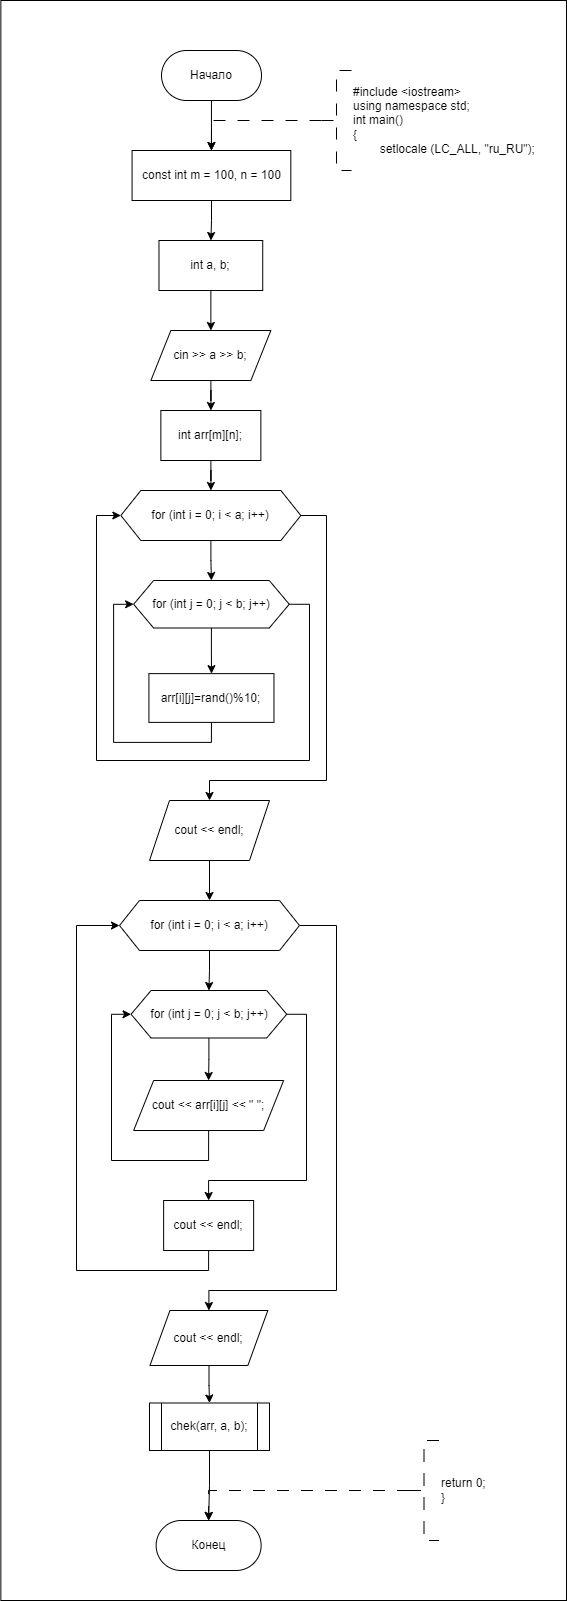

The diagram above was exported from draw.io. Its source (the exported page's mxGraphModel, read from the mxfile embedded in the PNG):
<mxGraphModel dx="1441" dy="956" grid="1" gridSize="10" guides="1" tooltips="1" connect="1" arrows="1" fold="1" page="1" pageScale="1" pageWidth="827" pageHeight="1169" math="0" shadow="0">
  <root>
    <mxCell id="WIyWlLk6GJQsqaUBKTNV-0" />
    <mxCell id="WIyWlLk6GJQsqaUBKTNV-1" parent="WIyWlLk6GJQsqaUBKTNV-0" />
    <mxCell id="-CVrZe_w8uL3fx_2gxbg-1" value="" style="rounded=0;whiteSpace=wrap;html=1;" vertex="1" parent="WIyWlLk6GJQsqaUBKTNV-1">
      <mxGeometry x="144.36" y="150" width="565.64" height="1600" as="geometry" />
    </mxCell>
    <mxCell id="cIA8ymqUoOUv_UjENAOg-0" value="" style="edgeStyle=orthogonalEdgeStyle;rounded=0;orthogonalLoop=1;jettySize=auto;html=1;entryX=0.5;entryY=0;entryDx=0;entryDy=0;" parent="WIyWlLk6GJQsqaUBKTNV-1" source="cIA8ymqUoOUv_UjENAOg-1" target="cIA8ymqUoOUv_UjENAOg-6" edge="1">
      <mxGeometry relative="1" as="geometry">
        <mxPoint x="354.40999999999997" y="300" as="targetPoint" />
      </mxGeometry>
    </mxCell>
    <mxCell id="cIA8ymqUoOUv_UjENAOg-1" value="Начало" style="rounded=1;whiteSpace=wrap;html=1;arcSize=50;" parent="WIyWlLk6GJQsqaUBKTNV-1" vertex="1">
      <mxGeometry x="305.01" y="200" width="100" height="50" as="geometry" />
    </mxCell>
    <mxCell id="cIA8ymqUoOUv_UjENAOg-3" value="" style="edgeStyle=orthogonalEdgeStyle;rounded=0;orthogonalLoop=1;jettySize=auto;html=1;strokeWidth=1;dashed=1;dashPattern=12 12;entryX=0.5;entryY=0;entryDx=0;entryDy=0;" parent="WIyWlLk6GJQsqaUBKTNV-1" source="cIA8ymqUoOUv_UjENAOg-4" target="cIA8ymqUoOUv_UjENAOg-6" edge="1">
      <mxGeometry relative="1" as="geometry">
        <Array as="points">
          <mxPoint x="355.01" y="270" />
        </Array>
        <mxPoint x="355.03857142857134" y="300" as="targetPoint" />
      </mxGeometry>
    </mxCell>
    <mxCell id="cIA8ymqUoOUv_UjENAOg-4" value="#include &amp;lt;iostream&amp;gt;&lt;br&gt;using namespace std;&lt;br&gt;int main()&lt;br&gt;{&lt;br&gt;&lt;span style=&quot;white-space: pre;&quot;&gt;&#09;&lt;/span&gt;setlocale (LC_ALL, &quot;ru_RU&quot;);" style="strokeWidth=1;html=1;shape=mxgraph.flowchart.annotation_2;align=left;labelPosition=right;pointerEvents=1;dashed=1;dashPattern=12 12;" parent="WIyWlLk6GJQsqaUBKTNV-1" vertex="1">
      <mxGeometry x="465.01" y="220" width="30" height="100" as="geometry" />
    </mxCell>
    <mxCell id="cIA8ymqUoOUv_UjENAOg-114" value="" style="edgeStyle=orthogonalEdgeStyle;rounded=0;orthogonalLoop=1;jettySize=auto;html=1;" parent="WIyWlLk6GJQsqaUBKTNV-1" source="cIA8ymqUoOUv_UjENAOg-6" target="cIA8ymqUoOUv_UjENAOg-8" edge="1">
      <mxGeometry relative="1" as="geometry" />
    </mxCell>
    <mxCell id="cIA8ymqUoOUv_UjENAOg-6" value="const int m = 100, n = 100" style="rounded=0;whiteSpace=wrap;html=1;" parent="WIyWlLk6GJQsqaUBKTNV-1" vertex="1">
      <mxGeometry x="275.57" y="300" width="158.76" height="50" as="geometry" />
    </mxCell>
    <mxCell id="cIA8ymqUoOUv_UjENAOg-83" value="" style="edgeStyle=orthogonalEdgeStyle;rounded=0;orthogonalLoop=1;jettySize=auto;html=1;entryX=0.5;entryY=0;entryDx=0;entryDy=0;" parent="WIyWlLk6GJQsqaUBKTNV-1" source="cIA8ymqUoOUv_UjENAOg-8" target="cIA8ymqUoOUv_UjENAOg-86" edge="1">
      <mxGeometry relative="1" as="geometry">
        <mxPoint x="354.37931034482745" y="470.0000000000001" as="targetPoint" />
        <Array as="points" />
      </mxGeometry>
    </mxCell>
    <mxCell id="cIA8ymqUoOUv_UjENAOg-8" value="int a, b;" style="rounded=0;whiteSpace=wrap;html=1;" parent="WIyWlLk6GJQsqaUBKTNV-1" vertex="1">
      <mxGeometry x="302.48" y="390" width="103.75" height="50" as="geometry" />
    </mxCell>
    <mxCell id="hrHTVoRytlmqjSQeh6ne-134" value="" style="edgeStyle=orthogonalEdgeStyle;rounded=0;orthogonalLoop=1;jettySize=auto;html=1;" parent="WIyWlLk6GJQsqaUBKTNV-1" source="cIA8ymqUoOUv_UjENAOg-13" target="hrHTVoRytlmqjSQeh6ne-133" edge="1">
      <mxGeometry relative="1" as="geometry" />
    </mxCell>
    <mxCell id="hrHTVoRytlmqjSQeh6ne-142" style="edgeStyle=orthogonalEdgeStyle;rounded=0;orthogonalLoop=1;jettySize=auto;html=1;exitX=1;exitY=0.5;exitDx=0;exitDy=0;entryX=0.5;entryY=0;entryDx=0;entryDy=0;" parent="WIyWlLk6GJQsqaUBKTNV-1" source="cIA8ymqUoOUv_UjENAOg-13" target="hrHTVoRytlmqjSQeh6ne-140" edge="1">
      <mxGeometry relative="1" as="geometry">
        <Array as="points">
          <mxPoint x="470" y="665" />
          <mxPoint x="470" y="930" />
          <mxPoint x="353" y="930" />
        </Array>
      </mxGeometry>
    </mxCell>
    <mxCell id="cIA8ymqUoOUv_UjENAOg-13" value="for (int i = 0; i &amp;lt; a; i++)" style="shape=hexagon;perimeter=hexagonPerimeter2;whiteSpace=wrap;html=1;fixedSize=1;rounded=0;" parent="WIyWlLk6GJQsqaUBKTNV-1" vertex="1">
      <mxGeometry x="264.36" y="640" width="180" height="50" as="geometry" />
    </mxCell>
    <mxCell id="cIA8ymqUoOUv_UjENAOg-73" value="Конец" style="rounded=1;whiteSpace=wrap;html=1;arcSize=50;" parent="WIyWlLk6GJQsqaUBKTNV-1" vertex="1">
      <mxGeometry x="299.63" y="1670" width="105" height="50" as="geometry" />
    </mxCell>
    <mxCell id="hrHTVoRytlmqjSQeh6ne-163" style="edgeStyle=orthogonalEdgeStyle;rounded=0;orthogonalLoop=1;jettySize=auto;html=1;exitX=0;exitY=0.5;exitDx=0;exitDy=0;exitPerimeter=0;entryX=0.5;entryY=0;entryDx=0;entryDy=0;dashed=1;dashPattern=12 12;" parent="WIyWlLk6GJQsqaUBKTNV-1" source="cIA8ymqUoOUv_UjENAOg-74" target="cIA8ymqUoOUv_UjENAOg-73" edge="1">
      <mxGeometry relative="1" as="geometry" />
    </mxCell>
    <mxCell id="cIA8ymqUoOUv_UjENAOg-74" value="return 0;&lt;br&gt;}" style="strokeWidth=1;html=1;shape=mxgraph.flowchart.annotation_2;align=left;labelPosition=right;pointerEvents=1;dashed=1;dashPattern=12 12;" parent="WIyWlLk6GJQsqaUBKTNV-1" vertex="1">
      <mxGeometry x="552.5" y="1590" width="30" height="100" as="geometry" />
    </mxCell>
    <mxCell id="hrHTVoRytlmqjSQeh6ne-131" value="" style="edgeStyle=orthogonalEdgeStyle;rounded=0;orthogonalLoop=1;jettySize=auto;html=1;" parent="WIyWlLk6GJQsqaUBKTNV-1" source="cIA8ymqUoOUv_UjENAOg-86" target="hrHTVoRytlmqjSQeh6ne-130" edge="1">
      <mxGeometry relative="1" as="geometry" />
    </mxCell>
    <mxCell id="cIA8ymqUoOUv_UjENAOg-86" value="cin &amp;gt;&amp;gt; a &amp;gt;&amp;gt; b;" style="shape=parallelogram;perimeter=parallelogramPerimeter;whiteSpace=wrap;html=1;fixedSize=1;" parent="WIyWlLk6GJQsqaUBKTNV-1" vertex="1">
      <mxGeometry x="294.36" y="480" width="120" height="50" as="geometry" />
    </mxCell>
    <mxCell id="Pe1495gDfvn0sZ1TuwFw-10" style="edgeStyle=orthogonalEdgeStyle;rounded=0;orthogonalLoop=1;jettySize=auto;html=1;exitX=0.5;exitY=1;exitDx=0;exitDy=0;entryX=0;entryY=0.5;entryDx=0;entryDy=0;" parent="WIyWlLk6GJQsqaUBKTNV-1" edge="1">
      <mxGeometry relative="1" as="geometry">
        <Array as="points">
          <mxPoint x="135" y="1430" />
          <mxPoint x="40" y="1430" />
          <mxPoint x="40" y="1280" />
        </Array>
        <mxPoint x="59.940000000000055" y="1280" as="targetPoint" />
      </mxGeometry>
    </mxCell>
    <mxCell id="hrHTVoRytlmqjSQeh6ne-132" value="" style="edgeStyle=orthogonalEdgeStyle;rounded=0;orthogonalLoop=1;jettySize=auto;html=1;" parent="WIyWlLk6GJQsqaUBKTNV-1" source="hrHTVoRytlmqjSQeh6ne-130" target="cIA8ymqUoOUv_UjENAOg-13" edge="1">
      <mxGeometry relative="1" as="geometry" />
    </mxCell>
    <mxCell id="hrHTVoRytlmqjSQeh6ne-130" value="int arr[m][n];" style="whiteSpace=wrap;html=1;" parent="WIyWlLk6GJQsqaUBKTNV-1" vertex="1">
      <mxGeometry x="304.36" y="560" width="100" height="50" as="geometry" />
    </mxCell>
    <mxCell id="hrHTVoRytlmqjSQeh6ne-136" value="" style="edgeStyle=orthogonalEdgeStyle;rounded=0;orthogonalLoop=1;jettySize=auto;html=1;" parent="WIyWlLk6GJQsqaUBKTNV-1" source="hrHTVoRytlmqjSQeh6ne-133" target="hrHTVoRytlmqjSQeh6ne-135" edge="1">
      <mxGeometry relative="1" as="geometry" />
    </mxCell>
    <mxCell id="hrHTVoRytlmqjSQeh6ne-138" style="edgeStyle=orthogonalEdgeStyle;rounded=0;orthogonalLoop=1;jettySize=auto;html=1;exitX=1;exitY=0.5;exitDx=0;exitDy=0;entryX=0;entryY=0.5;entryDx=0;entryDy=0;" parent="WIyWlLk6GJQsqaUBKTNV-1" source="hrHTVoRytlmqjSQeh6ne-133" target="cIA8ymqUoOUv_UjENAOg-13" edge="1">
      <mxGeometry relative="1" as="geometry">
        <Array as="points">
          <mxPoint x="453" y="754" />
          <mxPoint x="453" y="910" />
          <mxPoint x="240" y="910" />
          <mxPoint x="240" y="665" />
        </Array>
      </mxGeometry>
    </mxCell>
    <mxCell id="hrHTVoRytlmqjSQeh6ne-133" value="for (int j = 0; j &amp;lt; b; j++)" style="shape=hexagon;perimeter=hexagonPerimeter2;whiteSpace=wrap;html=1;fixedSize=1;rounded=0;" parent="WIyWlLk6GJQsqaUBKTNV-1" vertex="1">
      <mxGeometry x="277.13" y="730" width="155.64" height="47.5" as="geometry" />
    </mxCell>
    <mxCell id="hrHTVoRytlmqjSQeh6ne-137" style="edgeStyle=orthogonalEdgeStyle;rounded=0;orthogonalLoop=1;jettySize=auto;html=1;exitX=0.5;exitY=1;exitDx=0;exitDy=0;entryX=0;entryY=0.5;entryDx=0;entryDy=0;" parent="WIyWlLk6GJQsqaUBKTNV-1" source="hrHTVoRytlmqjSQeh6ne-135" target="hrHTVoRytlmqjSQeh6ne-133" edge="1">
      <mxGeometry relative="1" as="geometry" />
    </mxCell>
    <mxCell id="hrHTVoRytlmqjSQeh6ne-135" value="arr[i][j]=rand()%10;" style="whiteSpace=wrap;html=1;rounded=0;" parent="WIyWlLk6GJQsqaUBKTNV-1" vertex="1">
      <mxGeometry x="292.42" y="823.13" width="125.05" height="48.75" as="geometry" />
    </mxCell>
    <mxCell id="hrHTVoRytlmqjSQeh6ne-150" value="" style="edgeStyle=orthogonalEdgeStyle;rounded=0;orthogonalLoop=1;jettySize=auto;html=1;" parent="WIyWlLk6GJQsqaUBKTNV-1" source="hrHTVoRytlmqjSQeh6ne-140" target="hrHTVoRytlmqjSQeh6ne-144" edge="1">
      <mxGeometry relative="1" as="geometry" />
    </mxCell>
    <mxCell id="hrHTVoRytlmqjSQeh6ne-140" value="cout &amp;lt;&amp;lt; endl;" style="shape=parallelogram;perimeter=parallelogramPerimeter;whiteSpace=wrap;html=1;fixedSize=1;rounded=0;" parent="WIyWlLk6GJQsqaUBKTNV-1" vertex="1">
      <mxGeometry x="293" y="950" width="120" height="60" as="geometry" />
    </mxCell>
    <mxCell id="hrHTVoRytlmqjSQeh6ne-143" value="" style="edgeStyle=orthogonalEdgeStyle;rounded=0;orthogonalLoop=1;jettySize=auto;html=1;" parent="WIyWlLk6GJQsqaUBKTNV-1" source="hrHTVoRytlmqjSQeh6ne-144" target="hrHTVoRytlmqjSQeh6ne-147" edge="1">
      <mxGeometry relative="1" as="geometry" />
    </mxCell>
    <mxCell id="hrHTVoRytlmqjSQeh6ne-159" style="edgeStyle=orthogonalEdgeStyle;rounded=0;orthogonalLoop=1;jettySize=auto;html=1;exitX=1;exitY=0.5;exitDx=0;exitDy=0;entryX=0.5;entryY=0;entryDx=0;entryDy=0;" parent="WIyWlLk6GJQsqaUBKTNV-1" source="hrHTVoRytlmqjSQeh6ne-144" target="hrHTVoRytlmqjSQeh6ne-157" edge="1">
      <mxGeometry relative="1" as="geometry">
        <Array as="points">
          <mxPoint x="480" y="1075" />
          <mxPoint x="480" y="1440" />
          <mxPoint x="352" y="1440" />
        </Array>
      </mxGeometry>
    </mxCell>
    <mxCell id="hrHTVoRytlmqjSQeh6ne-144" value="for (int i = 0; i &amp;lt; a; i++)" style="shape=hexagon;perimeter=hexagonPerimeter2;whiteSpace=wrap;html=1;fixedSize=1;rounded=0;" parent="WIyWlLk6GJQsqaUBKTNV-1" vertex="1">
      <mxGeometry x="263.00000000000006" y="1050" width="180" height="50" as="geometry" />
    </mxCell>
    <mxCell id="hrHTVoRytlmqjSQeh6ne-152" value="" style="edgeStyle=orthogonalEdgeStyle;rounded=0;orthogonalLoop=1;jettySize=auto;html=1;" parent="WIyWlLk6GJQsqaUBKTNV-1" source="hrHTVoRytlmqjSQeh6ne-147" target="hrHTVoRytlmqjSQeh6ne-151" edge="1">
      <mxGeometry relative="1" as="geometry" />
    </mxCell>
    <mxCell id="hrHTVoRytlmqjSQeh6ne-155" style="edgeStyle=orthogonalEdgeStyle;rounded=0;orthogonalLoop=1;jettySize=auto;html=1;exitX=1;exitY=0.5;exitDx=0;exitDy=0;entryX=0.5;entryY=0;entryDx=0;entryDy=0;" parent="WIyWlLk6GJQsqaUBKTNV-1" source="hrHTVoRytlmqjSQeh6ne-147" target="hrHTVoRytlmqjSQeh6ne-154" edge="1">
      <mxGeometry relative="1" as="geometry">
        <Array as="points">
          <mxPoint x="450" y="1164" />
          <mxPoint x="450" y="1330" />
          <mxPoint x="352" y="1330" />
        </Array>
      </mxGeometry>
    </mxCell>
    <mxCell id="hrHTVoRytlmqjSQeh6ne-147" value="for (int j = 0; j &amp;lt; b; j++)" style="shape=hexagon;perimeter=hexagonPerimeter2;whiteSpace=wrap;html=1;fixedSize=1;rounded=0;" parent="WIyWlLk6GJQsqaUBKTNV-1" vertex="1">
      <mxGeometry x="274.57000000000005" y="1140" width="155.64" height="47.5" as="geometry" />
    </mxCell>
    <mxCell id="hrHTVoRytlmqjSQeh6ne-153" style="edgeStyle=orthogonalEdgeStyle;rounded=0;orthogonalLoop=1;jettySize=auto;html=1;exitX=0.5;exitY=1;exitDx=0;exitDy=0;entryX=0;entryY=0.5;entryDx=0;entryDy=0;" parent="WIyWlLk6GJQsqaUBKTNV-1" source="hrHTVoRytlmqjSQeh6ne-151" target="hrHTVoRytlmqjSQeh6ne-147" edge="1">
      <mxGeometry relative="1" as="geometry">
        <Array as="points">
          <mxPoint x="352" y="1310" />
          <mxPoint x="255" y="1310" />
          <mxPoint x="255" y="1164" />
        </Array>
      </mxGeometry>
    </mxCell>
    <mxCell id="hrHTVoRytlmqjSQeh6ne-151" value="cout &amp;lt;&amp;lt; arr[i][j] &amp;lt;&amp;lt; &quot; &quot;;" style="shape=parallelogram;perimeter=parallelogramPerimeter;whiteSpace=wrap;html=1;fixedSize=1;" parent="WIyWlLk6GJQsqaUBKTNV-1" vertex="1">
      <mxGeometry x="277.13" y="1230" width="150" height="50" as="geometry" />
    </mxCell>
    <mxCell id="hrHTVoRytlmqjSQeh6ne-156" style="edgeStyle=orthogonalEdgeStyle;rounded=0;orthogonalLoop=1;jettySize=auto;html=1;exitX=0.5;exitY=1;exitDx=0;exitDy=0;entryX=0;entryY=0.5;entryDx=0;entryDy=0;" parent="WIyWlLk6GJQsqaUBKTNV-1" source="hrHTVoRytlmqjSQeh6ne-154" target="hrHTVoRytlmqjSQeh6ne-144" edge="1">
      <mxGeometry relative="1" as="geometry">
        <mxPoint x="210" y="1080" as="targetPoint" />
        <Array as="points">
          <mxPoint x="352" y="1420" />
          <mxPoint x="220" y="1420" />
          <mxPoint x="220" y="1075" />
        </Array>
      </mxGeometry>
    </mxCell>
    <mxCell id="hrHTVoRytlmqjSQeh6ne-154" value="cout &amp;lt;&amp;lt; endl;" style="whiteSpace=wrap;html=1;" parent="WIyWlLk6GJQsqaUBKTNV-1" vertex="1">
      <mxGeometry x="307.13" y="1350" width="90" height="50" as="geometry" />
    </mxCell>
    <mxCell id="hrHTVoRytlmqjSQeh6ne-161" value="" style="edgeStyle=orthogonalEdgeStyle;rounded=0;orthogonalLoop=1;jettySize=auto;html=1;" parent="WIyWlLk6GJQsqaUBKTNV-1" source="hrHTVoRytlmqjSQeh6ne-157" target="hrHTVoRytlmqjSQeh6ne-160" edge="1">
      <mxGeometry relative="1" as="geometry" />
    </mxCell>
    <mxCell id="hrHTVoRytlmqjSQeh6ne-157" value="cout &lt;&lt; endl;" style="shape=parallelogram;perimeter=parallelogramPerimeter;whiteSpace=wrap;html=1;fixedSize=1;rounded=0;" parent="WIyWlLk6GJQsqaUBKTNV-1" vertex="1">
      <mxGeometry x="293.46" y="1460" width="117.87" height="55" as="geometry" />
    </mxCell>
    <mxCell id="hrHTVoRytlmqjSQeh6ne-162" value="" style="edgeStyle=orthogonalEdgeStyle;rounded=0;orthogonalLoop=1;jettySize=auto;html=1;" parent="WIyWlLk6GJQsqaUBKTNV-1" source="hrHTVoRytlmqjSQeh6ne-160" target="cIA8ymqUoOUv_UjENAOg-73" edge="1">
      <mxGeometry relative="1" as="geometry" />
    </mxCell>
    <mxCell id="hrHTVoRytlmqjSQeh6ne-160" value="chek(arr, a, b);" style="shape=process;whiteSpace=wrap;html=1;backgroundOutline=1;rounded=0;" parent="WIyWlLk6GJQsqaUBKTNV-1" vertex="1">
      <mxGeometry x="293" y="1552.5" width="120" height="47.5" as="geometry" />
    </mxCell>
  </root>
</mxGraphModel>